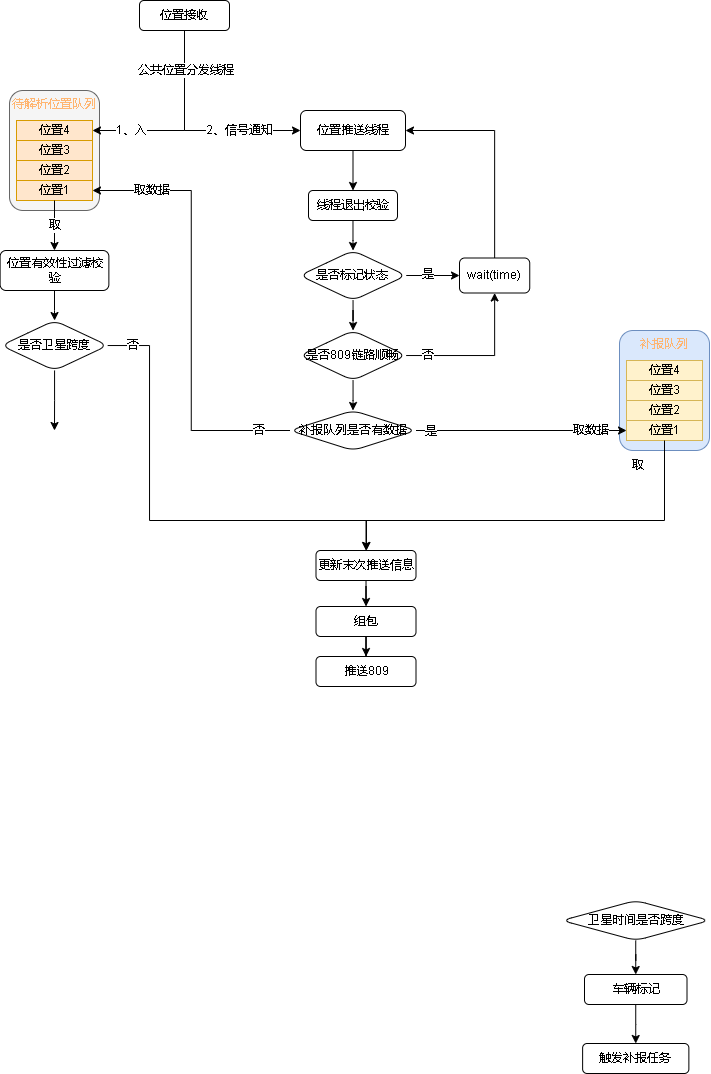

The diagram above was exported from draw.io. Its source (the exported page's mxGraphModel, read from the mxfile embedded in the PNG):
<mxGraphModel dx="981" dy="520" grid="1" gridSize="10" guides="1" tooltips="1" connect="1" arrows="1" fold="1" page="1" pageScale="1" pageWidth="827" pageHeight="1169" math="0" shadow="0">
  <root>
    <mxCell id="0" />
    <mxCell id="1" parent="0" />
    <mxCell id="a8c78l5ZNmUXM9-ktSDC-53" style="edgeStyle=orthogonalEdgeStyle;rounded=0;orthogonalLoop=1;jettySize=auto;html=1;fontColor=#000000;" edge="1" parent="1" source="a8c78l5ZNmUXM9-ktSDC-5" target="a8c78l5ZNmUXM9-ktSDC-52">
      <mxGeometry relative="1" as="geometry">
        <Array as="points">
          <mxPoint x="245" y="180" />
          <mxPoint x="353" y="180" />
        </Array>
      </mxGeometry>
    </mxCell>
    <mxCell id="a8c78l5ZNmUXM9-ktSDC-54" value="2、信号通知" style="edgeLabel;html=1;align=center;verticalAlign=middle;resizable=0;points=[];fontColor=#000000;" vertex="1" connectable="0" parent="a8c78l5ZNmUXM9-ktSDC-53">
      <mxGeometry x="0.6644" relative="1" as="geometry">
        <mxPoint x="-25" as="offset" />
      </mxGeometry>
    </mxCell>
    <mxCell id="a8c78l5ZNmUXM9-ktSDC-5" value="位置接收" style="rounded=1;whiteSpace=wrap;html=1;" vertex="1" parent="1">
      <mxGeometry x="200" y="50" width="90" height="30" as="geometry" />
    </mxCell>
    <mxCell id="a8c78l5ZNmUXM9-ktSDC-10" value="" style="edgeStyle=orthogonalEdgeStyle;rounded=0;orthogonalLoop=1;jettySize=auto;html=1;" edge="1" parent="1" source="a8c78l5ZNmUXM9-ktSDC-7" target="a8c78l5ZNmUXM9-ktSDC-9">
      <mxGeometry relative="1" as="geometry" />
    </mxCell>
    <mxCell id="a8c78l5ZNmUXM9-ktSDC-7" value="卫星时间是否跨度" style="rhombus;whiteSpace=wrap;html=1;rounded=1;" vertex="1" parent="1">
      <mxGeometry x="622.5" y="950" width="147.5" height="40" as="geometry" />
    </mxCell>
    <mxCell id="a8c78l5ZNmUXM9-ktSDC-13" value="" style="edgeStyle=orthogonalEdgeStyle;rounded=0;orthogonalLoop=1;jettySize=auto;html=1;" edge="1" parent="1" source="a8c78l5ZNmUXM9-ktSDC-9" target="a8c78l5ZNmUXM9-ktSDC-12">
      <mxGeometry relative="1" as="geometry" />
    </mxCell>
    <mxCell id="a8c78l5ZNmUXM9-ktSDC-9" value="车辆标记" style="whiteSpace=wrap;html=1;rounded=1;" vertex="1" parent="1">
      <mxGeometry x="645" y="1024" width="102.5" height="30" as="geometry" />
    </mxCell>
    <mxCell id="a8c78l5ZNmUXM9-ktSDC-12" value="触发补报任务" style="whiteSpace=wrap;html=1;rounded=1;" vertex="1" parent="1">
      <mxGeometry x="643.12" y="1093" width="106.25" height="30" as="geometry" />
    </mxCell>
    <mxCell id="a8c78l5ZNmUXM9-ktSDC-32" value="" style="group" vertex="1" connectable="0" parent="1">
      <mxGeometry x="70" y="140" width="90" height="120" as="geometry" />
    </mxCell>
    <mxCell id="a8c78l5ZNmUXM9-ktSDC-27" value="&lt;font color=&quot;#ffb570&quot;&gt;待解析位置队列&lt;/font&gt;" style="rounded=1;whiteSpace=wrap;html=1;verticalAlign=top;fillColor=#f5f5f5;fontColor=#333333;strokeColor=#666666;" vertex="1" parent="a8c78l5ZNmUXM9-ktSDC-32">
      <mxGeometry width="90" height="120" as="geometry" />
    </mxCell>
    <mxCell id="a8c78l5ZNmUXM9-ktSDC-28" value="&lt;font color=&quot;#000000&quot;&gt;位置4&lt;/font&gt;" style="rounded=0;whiteSpace=wrap;html=1;fillColor=#ffe6cc;strokeColor=#d79b00;" vertex="1" parent="a8c78l5ZNmUXM9-ktSDC-32">
      <mxGeometry x="7" y="30" width="76" height="20" as="geometry" />
    </mxCell>
    <mxCell id="a8c78l5ZNmUXM9-ktSDC-29" value="&lt;font color=&quot;#000000&quot;&gt;位置3&lt;/font&gt;" style="rounded=0;whiteSpace=wrap;html=1;fillColor=#ffe6cc;strokeColor=#d79b00;" vertex="1" parent="a8c78l5ZNmUXM9-ktSDC-32">
      <mxGeometry x="7" y="50" width="76" height="20" as="geometry" />
    </mxCell>
    <mxCell id="a8c78l5ZNmUXM9-ktSDC-30" value="&lt;font color=&quot;#000000&quot;&gt;位置2&lt;/font&gt;" style="rounded=0;whiteSpace=wrap;html=1;fillColor=#ffe6cc;strokeColor=#d79b00;" vertex="1" parent="a8c78l5ZNmUXM9-ktSDC-32">
      <mxGeometry x="7" y="70" width="76" height="20" as="geometry" />
    </mxCell>
    <mxCell id="a8c78l5ZNmUXM9-ktSDC-31" value="&lt;font color=&quot;#000000&quot;&gt;位置1&lt;/font&gt;" style="rounded=0;whiteSpace=wrap;html=1;fillColor=#ffe6cc;strokeColor=#d79b00;" vertex="1" parent="a8c78l5ZNmUXM9-ktSDC-32">
      <mxGeometry x="7" y="90" width="76" height="20" as="geometry" />
    </mxCell>
    <mxCell id="a8c78l5ZNmUXM9-ktSDC-33" value="" style="group" vertex="1" connectable="0" parent="1">
      <mxGeometry x="680" y="380" width="90" height="120" as="geometry" />
    </mxCell>
    <mxCell id="a8c78l5ZNmUXM9-ktSDC-34" value="&lt;font color=&quot;#ffb570&quot;&gt;补报队列&lt;/font&gt;" style="rounded=1;whiteSpace=wrap;html=1;verticalAlign=top;fillColor=#dae8fc;strokeColor=#6c8ebf;" vertex="1" parent="a8c78l5ZNmUXM9-ktSDC-33">
      <mxGeometry width="90" height="120" as="geometry" />
    </mxCell>
    <mxCell id="a8c78l5ZNmUXM9-ktSDC-35" value="&lt;font color=&quot;#000000&quot;&gt;位置4&lt;/font&gt;" style="rounded=0;whiteSpace=wrap;html=1;fillColor=#fff2cc;strokeColor=#d6b656;" vertex="1" parent="a8c78l5ZNmUXM9-ktSDC-33">
      <mxGeometry x="7" y="30" width="76" height="20" as="geometry" />
    </mxCell>
    <mxCell id="a8c78l5ZNmUXM9-ktSDC-36" value="&lt;font color=&quot;#000000&quot;&gt;位置3&lt;/font&gt;" style="rounded=0;whiteSpace=wrap;html=1;fillColor=#fff2cc;strokeColor=#d6b656;" vertex="1" parent="a8c78l5ZNmUXM9-ktSDC-33">
      <mxGeometry x="7" y="50" width="76" height="20" as="geometry" />
    </mxCell>
    <mxCell id="a8c78l5ZNmUXM9-ktSDC-37" value="&lt;font color=&quot;#000000&quot;&gt;位置2&lt;/font&gt;" style="rounded=0;whiteSpace=wrap;html=1;fillColor=#fff2cc;strokeColor=#d6b656;" vertex="1" parent="a8c78l5ZNmUXM9-ktSDC-33">
      <mxGeometry x="7" y="70" width="76" height="20" as="geometry" />
    </mxCell>
    <mxCell id="a8c78l5ZNmUXM9-ktSDC-38" value="&lt;font color=&quot;#000000&quot;&gt;位置1&lt;/font&gt;" style="rounded=0;whiteSpace=wrap;html=1;fillColor=#fff2cc;strokeColor=#d6b656;" vertex="1" parent="a8c78l5ZNmUXM9-ktSDC-33">
      <mxGeometry x="7" y="90" width="76" height="20" as="geometry" />
    </mxCell>
    <mxCell id="a8c78l5ZNmUXM9-ktSDC-44" style="edgeStyle=orthogonalEdgeStyle;rounded=0;orthogonalLoop=1;jettySize=auto;html=1;entryX=1;entryY=0.5;entryDx=0;entryDy=0;fontColor=#000000;exitX=0.5;exitY=1;exitDx=0;exitDy=0;" edge="1" parent="1" source="a8c78l5ZNmUXM9-ktSDC-5" target="a8c78l5ZNmUXM9-ktSDC-28">
      <mxGeometry relative="1" as="geometry" />
    </mxCell>
    <mxCell id="a8c78l5ZNmUXM9-ktSDC-45" value="1、入" style="edgeLabel;html=1;align=center;verticalAlign=middle;resizable=0;points=[];fontColor=#000000;" vertex="1" connectable="0" parent="a8c78l5ZNmUXM9-ktSDC-44">
      <mxGeometry x="0.4793" y="1" relative="1" as="geometry">
        <mxPoint x="-11" y="-1" as="offset" />
      </mxGeometry>
    </mxCell>
    <mxCell id="a8c78l5ZNmUXM9-ktSDC-55" value="公共位置分发线程" style="edgeLabel;html=1;align=center;verticalAlign=middle;resizable=0;points=[];fontColor=#000000;" vertex="1" connectable="0" parent="a8c78l5ZNmUXM9-ktSDC-44">
      <mxGeometry x="-0.6911" y="1" relative="1" as="geometry">
        <mxPoint y="10" as="offset" />
      </mxGeometry>
    </mxCell>
    <mxCell id="a8c78l5ZNmUXM9-ktSDC-46" style="edgeStyle=orthogonalEdgeStyle;rounded=0;orthogonalLoop=1;jettySize=auto;html=1;exitX=0.5;exitY=1;exitDx=0;exitDy=0;fontColor=#000000;" edge="1" parent="1" source="a8c78l5ZNmUXM9-ktSDC-31" target="a8c78l5ZNmUXM9-ktSDC-48">
      <mxGeometry relative="1" as="geometry">
        <mxPoint x="115" y="310" as="targetPoint" />
      </mxGeometry>
    </mxCell>
    <mxCell id="a8c78l5ZNmUXM9-ktSDC-47" value="取" style="edgeLabel;html=1;align=center;verticalAlign=middle;resizable=0;points=[];fontColor=#000000;" vertex="1" connectable="0" parent="a8c78l5ZNmUXM9-ktSDC-46">
      <mxGeometry x="-0.242" relative="1" as="geometry">
        <mxPoint y="6" as="offset" />
      </mxGeometry>
    </mxCell>
    <mxCell id="a8c78l5ZNmUXM9-ktSDC-51" style="edgeStyle=orthogonalEdgeStyle;rounded=0;orthogonalLoop=1;jettySize=auto;html=1;fontColor=#000000;" edge="1" parent="1" source="a8c78l5ZNmUXM9-ktSDC-48" target="a8c78l5ZNmUXM9-ktSDC-98">
      <mxGeometry relative="1" as="geometry">
        <mxPoint x="115" y="370" as="targetPoint" />
      </mxGeometry>
    </mxCell>
    <mxCell id="a8c78l5ZNmUXM9-ktSDC-48" value="位置有效性过滤校验" style="rounded=1;whiteSpace=wrap;html=1;fontFamily=Helvetica;fontSize=12;fontColor=default;align=center;strokeColor=default;fillColor=default;" vertex="1" parent="1">
      <mxGeometry x="60.62" y="300" width="108.75" height="40" as="geometry" />
    </mxCell>
    <mxCell id="a8c78l5ZNmUXM9-ktSDC-67" style="edgeStyle=orthogonalEdgeStyle;rounded=0;orthogonalLoop=1;jettySize=auto;html=1;entryX=0.5;entryY=0;entryDx=0;entryDy=0;fontColor=#000000;" edge="1" parent="1" source="a8c78l5ZNmUXM9-ktSDC-52" target="a8c78l5ZNmUXM9-ktSDC-65">
      <mxGeometry relative="1" as="geometry" />
    </mxCell>
    <mxCell id="a8c78l5ZNmUXM9-ktSDC-52" value="位置推送线程" style="rounded=1;whiteSpace=wrap;html=1;fontColor=#000000;" vertex="1" parent="1">
      <mxGeometry x="361" y="160" width="105" height="40" as="geometry" />
    </mxCell>
    <mxCell id="a8c78l5ZNmUXM9-ktSDC-63" value="" style="edgeStyle=orthogonalEdgeStyle;rounded=0;orthogonalLoop=1;jettySize=auto;html=1;fontColor=#000000;" edge="1" parent="1" source="a8c78l5ZNmUXM9-ktSDC-58" target="a8c78l5ZNmUXM9-ktSDC-62">
      <mxGeometry relative="1" as="geometry" />
    </mxCell>
    <mxCell id="a8c78l5ZNmUXM9-ktSDC-69" value="是" style="edgeLabel;html=1;align=center;verticalAlign=middle;resizable=0;points=[];fontColor=#000000;" vertex="1" connectable="0" parent="a8c78l5ZNmUXM9-ktSDC-63">
      <mxGeometry x="-0.1929" y="1" relative="1" as="geometry">
        <mxPoint as="offset" />
      </mxGeometry>
    </mxCell>
    <mxCell id="a8c78l5ZNmUXM9-ktSDC-79" style="edgeStyle=orthogonalEdgeStyle;rounded=0;orthogonalLoop=1;jettySize=auto;html=1;fontColor=#000000;" edge="1" parent="1" source="a8c78l5ZNmUXM9-ktSDC-58" target="a8c78l5ZNmUXM9-ktSDC-77">
      <mxGeometry relative="1" as="geometry" />
    </mxCell>
    <mxCell id="a8c78l5ZNmUXM9-ktSDC-58" value="是否标记状态" style="rhombus;whiteSpace=wrap;html=1;fontColor=#000000;rounded=1;" vertex="1" parent="1">
      <mxGeometry x="360.25" y="300" width="106.5" height="50" as="geometry" />
    </mxCell>
    <mxCell id="a8c78l5ZNmUXM9-ktSDC-64" style="edgeStyle=orthogonalEdgeStyle;rounded=0;orthogonalLoop=1;jettySize=auto;html=1;entryX=1;entryY=0.5;entryDx=0;entryDy=0;fontColor=#000000;" edge="1" parent="1" source="a8c78l5ZNmUXM9-ktSDC-62" target="a8c78l5ZNmUXM9-ktSDC-52">
      <mxGeometry relative="1" as="geometry">
        <Array as="points">
          <mxPoint x="555" y="180" />
        </Array>
      </mxGeometry>
    </mxCell>
    <mxCell id="a8c78l5ZNmUXM9-ktSDC-62" value="wait(time)" style="whiteSpace=wrap;html=1;fontColor=#000000;rounded=1;" vertex="1" parent="1">
      <mxGeometry x="520" y="307.5" width="70.25" height="35" as="geometry" />
    </mxCell>
    <mxCell id="a8c78l5ZNmUXM9-ktSDC-68" style="edgeStyle=orthogonalEdgeStyle;rounded=0;orthogonalLoop=1;jettySize=auto;html=1;fontColor=#000000;" edge="1" parent="1" source="a8c78l5ZNmUXM9-ktSDC-65" target="a8c78l5ZNmUXM9-ktSDC-58">
      <mxGeometry relative="1" as="geometry" />
    </mxCell>
    <mxCell id="a8c78l5ZNmUXM9-ktSDC-65" value="线程退出校验" style="rounded=1;whiteSpace=wrap;html=1;fontFamily=Helvetica;fontSize=12;fontColor=#000000;align=center;strokeColor=default;fillColor=default;" vertex="1" parent="1">
      <mxGeometry x="369" y="240" width="89" height="30" as="geometry" />
    </mxCell>
    <mxCell id="a8c78l5ZNmUXM9-ktSDC-80" style="edgeStyle=orthogonalEdgeStyle;rounded=0;orthogonalLoop=1;jettySize=auto;html=1;fontColor=#000000;" edge="1" parent="1" source="a8c78l5ZNmUXM9-ktSDC-77" target="a8c78l5ZNmUXM9-ktSDC-62">
      <mxGeometry relative="1" as="geometry" />
    </mxCell>
    <mxCell id="a8c78l5ZNmUXM9-ktSDC-81" value="否" style="edgeLabel;html=1;align=center;verticalAlign=middle;resizable=0;points=[];fontColor=#000000;" vertex="1" connectable="0" parent="a8c78l5ZNmUXM9-ktSDC-80">
      <mxGeometry x="-0.7695" y="-3" relative="1" as="geometry">
        <mxPoint x="4" y="-3" as="offset" />
      </mxGeometry>
    </mxCell>
    <mxCell id="a8c78l5ZNmUXM9-ktSDC-82" style="edgeStyle=orthogonalEdgeStyle;rounded=0;orthogonalLoop=1;jettySize=auto;html=1;entryX=1;entryY=0.5;entryDx=0;entryDy=0;fontColor=#000000;exitX=0;exitY=0.5;exitDx=0;exitDy=0;" edge="1" parent="1" source="a8c78l5ZNmUXM9-ktSDC-88" target="a8c78l5ZNmUXM9-ktSDC-31">
      <mxGeometry relative="1" as="geometry" />
    </mxCell>
    <mxCell id="a8c78l5ZNmUXM9-ktSDC-83" value="取数据" style="edgeLabel;html=1;align=center;verticalAlign=middle;resizable=0;points=[];fontColor=#000000;" vertex="1" connectable="0" parent="a8c78l5ZNmUXM9-ktSDC-82">
      <mxGeometry x="0.6492" y="-1" relative="1" as="geometry">
        <mxPoint x="-18" y="1" as="offset" />
      </mxGeometry>
    </mxCell>
    <mxCell id="a8c78l5ZNmUXM9-ktSDC-84" value="否" style="edgeLabel;html=1;align=center;verticalAlign=middle;resizable=0;points=[];fontColor=#000000;" vertex="1" connectable="0" parent="a8c78l5ZNmUXM9-ktSDC-82">
      <mxGeometry x="-0.8558" y="1" relative="1" as="geometry">
        <mxPoint y="-1" as="offset" />
      </mxGeometry>
    </mxCell>
    <mxCell id="a8c78l5ZNmUXM9-ktSDC-89" value="" style="edgeStyle=orthogonalEdgeStyle;rounded=0;orthogonalLoop=1;jettySize=auto;html=1;fontColor=#000000;" edge="1" parent="1" source="a8c78l5ZNmUXM9-ktSDC-77" target="a8c78l5ZNmUXM9-ktSDC-88">
      <mxGeometry relative="1" as="geometry" />
    </mxCell>
    <mxCell id="a8c78l5ZNmUXM9-ktSDC-77" value="是否809链路顺畅" style="rhombus;whiteSpace=wrap;html=1;fontColor=#000000;rounded=1;" vertex="1" parent="1">
      <mxGeometry x="360.25" y="380" width="106.5" height="50" as="geometry" />
    </mxCell>
    <mxCell id="a8c78l5ZNmUXM9-ktSDC-90" style="edgeStyle=orthogonalEdgeStyle;rounded=0;orthogonalLoop=1;jettySize=auto;html=1;fontColor=#000000;" edge="1" parent="1" source="a8c78l5ZNmUXM9-ktSDC-88" target="a8c78l5ZNmUXM9-ktSDC-38">
      <mxGeometry relative="1" as="geometry" />
    </mxCell>
    <mxCell id="a8c78l5ZNmUXM9-ktSDC-91" value="是" style="edgeLabel;html=1;align=center;verticalAlign=middle;resizable=0;points=[];fontColor=#000000;" vertex="1" connectable="0" parent="a8c78l5ZNmUXM9-ktSDC-90">
      <mxGeometry x="-0.7207" y="-1" relative="1" as="geometry">
        <mxPoint x="-16" as="offset" />
      </mxGeometry>
    </mxCell>
    <mxCell id="a8c78l5ZNmUXM9-ktSDC-92" value="取数据" style="edgeLabel;html=1;align=center;verticalAlign=middle;resizable=0;points=[];fontColor=#000000;" vertex="1" connectable="0" parent="a8c78l5ZNmUXM9-ktSDC-90">
      <mxGeometry x="0.6488" relative="1" as="geometry">
        <mxPoint as="offset" />
      </mxGeometry>
    </mxCell>
    <mxCell id="a8c78l5ZNmUXM9-ktSDC-88" value="补报队列是否有数据" style="rhombus;whiteSpace=wrap;html=1;fontColor=#000000;rounded=1;" vertex="1" parent="1">
      <mxGeometry x="350.5" y="460" width="126" height="40" as="geometry" />
    </mxCell>
    <mxCell id="a8c78l5ZNmUXM9-ktSDC-93" style="edgeStyle=orthogonalEdgeStyle;rounded=0;orthogonalLoop=1;jettySize=auto;html=1;exitX=0.5;exitY=1;exitDx=0;exitDy=0;fontColor=#000000;entryX=0.5;entryY=0;entryDx=0;entryDy=0;" edge="1" parent="1" source="a8c78l5ZNmUXM9-ktSDC-38" target="a8c78l5ZNmUXM9-ktSDC-102">
      <mxGeometry relative="1" as="geometry">
        <mxPoint x="725.2068965517242" y="550" as="targetPoint" />
        <Array as="points">
          <mxPoint x="725" y="570" />
          <mxPoint x="427" y="570" />
        </Array>
      </mxGeometry>
    </mxCell>
    <mxCell id="a8c78l5ZNmUXM9-ktSDC-94" value="取" style="edgeLabel;html=1;align=center;verticalAlign=middle;resizable=0;points=[];fontColor=#000000;" vertex="1" connectable="0" parent="a8c78l5ZNmUXM9-ktSDC-93">
      <mxGeometry x="-0.2137" y="1" relative="1" as="geometry">
        <mxPoint x="53" y="-56" as="offset" />
      </mxGeometry>
    </mxCell>
    <mxCell id="a8c78l5ZNmUXM9-ktSDC-95" value="推送809" style="rounded=1;whiteSpace=wrap;html=1;fontColor=#000000;" vertex="1" parent="1">
      <mxGeometry x="376.5" y="706" width="100" height="30" as="geometry" />
    </mxCell>
    <mxCell id="a8c78l5ZNmUXM9-ktSDC-99" style="edgeStyle=orthogonalEdgeStyle;rounded=0;orthogonalLoop=1;jettySize=auto;html=1;fontColor=#000000;" edge="1" parent="1" source="a8c78l5ZNmUXM9-ktSDC-98">
      <mxGeometry relative="1" as="geometry">
        <mxPoint x="115" y="480" as="targetPoint" />
      </mxGeometry>
    </mxCell>
    <mxCell id="a8c78l5ZNmUXM9-ktSDC-100" style="edgeStyle=orthogonalEdgeStyle;rounded=0;orthogonalLoop=1;jettySize=auto;html=1;fontColor=#000000;" edge="1" parent="1" source="a8c78l5ZNmUXM9-ktSDC-98" target="a8c78l5ZNmUXM9-ktSDC-102">
      <mxGeometry relative="1" as="geometry">
        <Array as="points">
          <mxPoint x="210" y="395" />
          <mxPoint x="210" y="570" />
          <mxPoint x="427" y="570" />
        </Array>
      </mxGeometry>
    </mxCell>
    <mxCell id="a8c78l5ZNmUXM9-ktSDC-101" value="否" style="edgeLabel;html=1;align=center;verticalAlign=middle;resizable=0;points=[];fontColor=#000000;" vertex="1" connectable="0" parent="a8c78l5ZNmUXM9-ktSDC-100">
      <mxGeometry x="-0.8534" y="1" relative="1" as="geometry">
        <mxPoint x="-9" y="1" as="offset" />
      </mxGeometry>
    </mxCell>
    <mxCell id="a8c78l5ZNmUXM9-ktSDC-98" value="是否卫星跨度" style="rhombus;whiteSpace=wrap;html=1;fontColor=#000000;rounded=1;" vertex="1" parent="1">
      <mxGeometry x="61.75000000000001" y="370" width="106.5" height="50" as="geometry" />
    </mxCell>
    <mxCell id="a8c78l5ZNmUXM9-ktSDC-105" style="edgeStyle=orthogonalEdgeStyle;rounded=0;orthogonalLoop=1;jettySize=auto;html=1;fontColor=#000000;" edge="1" parent="1" source="a8c78l5ZNmUXM9-ktSDC-102" target="a8c78l5ZNmUXM9-ktSDC-104">
      <mxGeometry relative="1" as="geometry" />
    </mxCell>
    <mxCell id="a8c78l5ZNmUXM9-ktSDC-102" value="更新末次推送信息" style="rounded=1;whiteSpace=wrap;html=1;fontColor=#000000;" vertex="1" parent="1">
      <mxGeometry x="376.5" y="600" width="100" height="30" as="geometry" />
    </mxCell>
    <mxCell id="a8c78l5ZNmUXM9-ktSDC-106" style="edgeStyle=orthogonalEdgeStyle;rounded=0;orthogonalLoop=1;jettySize=auto;html=1;fontColor=#000000;" edge="1" parent="1" source="a8c78l5ZNmUXM9-ktSDC-104" target="a8c78l5ZNmUXM9-ktSDC-95">
      <mxGeometry relative="1" as="geometry" />
    </mxCell>
    <mxCell id="a8c78l5ZNmUXM9-ktSDC-104" value="组包" style="rounded=1;whiteSpace=wrap;html=1;fontColor=#000000;" vertex="1" parent="1">
      <mxGeometry x="376.5" y="656" width="100" height="30" as="geometry" />
    </mxCell>
  </root>
</mxGraphModel>